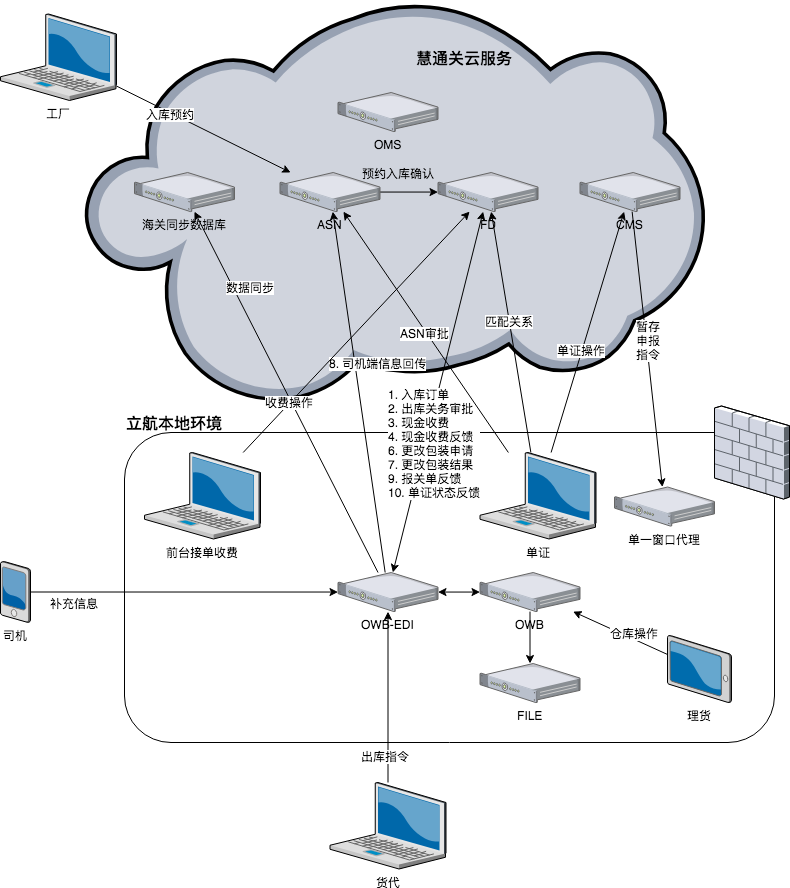

The diagram above was exported from draw.io. Its source (the exported page's mxGraphModel, read from the mxfile embedded in the PNG):
<mxGraphModel dx="891" dy="496" grid="1" gridSize="10" guides="1" tooltips="1" connect="1" arrows="1" fold="1" page="1" pageScale="1" pageWidth="827" pageHeight="1169" math="0" shadow="0">
  <root>
    <mxCell id="0" />
    <mxCell id="1" parent="0" />
    <mxCell id="y3wmAX_oc7zn2RYR2yW5-16" value="" style="rounded=1;whiteSpace=wrap;html=1;" parent="1" vertex="1">
      <mxGeometry x="140" y="530" width="650" height="310" as="geometry" />
    </mxCell>
    <mxCell id="y3wmAX_oc7zn2RYR2yW5-2" value="" style="verticalLabelPosition=bottom;aspect=fixed;html=1;verticalAlign=top;strokeColor=none;align=center;outlineConnect=0;shape=mxgraph.citrix.cloud;" parent="1" vertex="1">
      <mxGeometry x="100" y="98.5" width="620" height="405" as="geometry" />
    </mxCell>
    <mxCell id="y3wmAX_oc7zn2RYR2yW5-45" style="edgeStyle=none;rounded=0;html=1;startArrow=none;startFill=0;jettySize=auto;orthogonalLoop=1;" parent="1" source="y3wmAX_oc7zn2RYR2yW5-3" target="y3wmAX_oc7zn2RYR2yW5-44" edge="1">
      <mxGeometry relative="1" as="geometry" />
    </mxCell>
    <mxCell id="y3wmAX_oc7zn2RYR2yW5-50" value="暂存&lt;br&gt;申报&lt;br&gt;指令&lt;br&gt;" style="text;html=1;resizable=0;points=[];align=center;verticalAlign=middle;labelBackgroundColor=#ffffff;" parent="y3wmAX_oc7zn2RYR2yW5-45" vertex="1" connectable="0">
      <mxGeometry x="-0.0676" y="2" relative="1" as="geometry">
        <mxPoint as="offset" />
      </mxGeometry>
    </mxCell>
    <mxCell id="y3wmAX_oc7zn2RYR2yW5-3" value="CMS" style="verticalLabelPosition=bottom;aspect=fixed;html=1;verticalAlign=top;strokeColor=none;align=center;outlineConnect=0;shape=mxgraph.citrix.1u_2u_server;" parent="1" vertex="1">
      <mxGeometry x="595.5" y="270" width="100" height="39.1" as="geometry" />
    </mxCell>
    <mxCell id="y3wmAX_oc7zn2RYR2yW5-30" style="edgeStyle=none;rounded=0;html=1;startArrow=none;startFill=0;jettySize=auto;orthogonalLoop=1;" parent="1" source="y3wmAX_oc7zn2RYR2yW5-4" target="y3wmAX_oc7zn2RYR2yW5-5" edge="1">
      <mxGeometry relative="1" as="geometry" />
    </mxCell>
    <mxCell id="y3wmAX_oc7zn2RYR2yW5-47" value="预约入库确认" style="text;html=1;resizable=0;points=[];align=center;verticalAlign=middle;labelBackgroundColor=none;" parent="y3wmAX_oc7zn2RYR2yW5-30" vertex="1" connectable="0">
      <mxGeometry x="0.4453" y="3" relative="1" as="geometry">
        <mxPoint x="-24" y="-16.5" as="offset" />
      </mxGeometry>
    </mxCell>
    <mxCell id="y3wmAX_oc7zn2RYR2yW5-4" value="ASN" style="verticalLabelPosition=bottom;aspect=fixed;html=1;verticalAlign=top;strokeColor=none;align=center;outlineConnect=0;shape=mxgraph.citrix.1u_2u_server;" parent="1" vertex="1">
      <mxGeometry x="295.5" y="270" width="100" height="39.1" as="geometry" />
    </mxCell>
    <mxCell id="y3wmAX_oc7zn2RYR2yW5-22" style="edgeStyle=none;rounded=0;html=1;jettySize=auto;orthogonalLoop=1;startArrow=classic;startFill=1;" parent="1" source="y3wmAX_oc7zn2RYR2yW5-5" target="y3wmAX_oc7zn2RYR2yW5-7" edge="1">
      <mxGeometry relative="1" as="geometry" />
    </mxCell>
    <mxCell id="y3wmAX_oc7zn2RYR2yW5-33" value="&lt;div style=&quot;text-align: left&quot;&gt;1. 入库订单&lt;/div&gt;&lt;div style=&quot;text-align: left&quot;&gt;2. 出库关务审批&lt;/div&gt;&lt;div style=&quot;text-align: left&quot;&gt;3. 现金收费&lt;/div&gt;&lt;div style=&quot;text-align: left&quot;&gt;4. 现金收费反馈&lt;/div&gt;&lt;div style=&quot;text-align: left&quot;&gt;6. 更改包装申请&lt;/div&gt;&lt;div style=&quot;text-align: left&quot;&gt;7. 更改包装结果&lt;/div&gt;&lt;div style=&quot;text-align: left&quot;&gt;9. 报关单反馈&lt;br&gt;&lt;/div&gt;&lt;div style=&quot;text-align: left&quot;&gt;10. 单证状态反馈&lt;/div&gt;" style="text;html=1;resizable=0;points=[];align=center;verticalAlign=middle;labelBackgroundColor=#ffffff;" parent="y3wmAX_oc7zn2RYR2yW5-22" vertex="1" connectable="0">
      <mxGeometry x="-0.1786" y="1" relative="1" as="geometry">
        <mxPoint x="-13" y="82.5" as="offset" />
      </mxGeometry>
    </mxCell>
    <mxCell id="y3wmAX_oc7zn2RYR2yW5-5" value="FD" style="verticalLabelPosition=bottom;aspect=fixed;html=1;verticalAlign=top;strokeColor=none;align=center;outlineConnect=0;shape=mxgraph.citrix.1u_2u_server;" parent="1" vertex="1">
      <mxGeometry x="453.5" y="270" width="100" height="39.1" as="geometry" />
    </mxCell>
    <mxCell id="y3wmAX_oc7zn2RYR2yW5-6" value="" style="verticalLabelPosition=bottom;aspect=fixed;html=1;verticalAlign=top;strokeColor=none;align=center;outlineConnect=0;shape=mxgraph.citrix.firewall;" parent="1" vertex="1">
      <mxGeometry x="730" y="503.5" width="75" height="93" as="geometry" />
    </mxCell>
    <mxCell id="y3wmAX_oc7zn2RYR2yW5-53" style="edgeStyle=none;rounded=0;html=1;startArrow=classic;startFill=1;jettySize=auto;orthogonalLoop=1;" parent="1" source="y3wmAX_oc7zn2RYR2yW5-7" target="y3wmAX_oc7zn2RYR2yW5-51" edge="1">
      <mxGeometry relative="1" as="geometry" />
    </mxCell>
    <mxCell id="y3wmAX_oc7zn2RYR2yW5-56" style="edgeStyle=none;rounded=0;html=1;startArrow=none;startFill=0;jettySize=auto;orthogonalLoop=1;" parent="1" source="y3wmAX_oc7zn2RYR2yW5-7" target="y3wmAX_oc7zn2RYR2yW5-55" edge="1">
      <mxGeometry relative="1" as="geometry" />
    </mxCell>
    <mxCell id="y3wmAX_oc7zn2RYR2yW5-57" value="数据同步" style="text;html=1;resizable=0;points=[];align=center;verticalAlign=middle;labelBackgroundColor=#ffffff;" parent="y3wmAX_oc7zn2RYR2yW5-56" vertex="1" connectable="0">
      <mxGeometry x="0.5106" y="-2" relative="1" as="geometry">
        <mxPoint x="8.5" y="-12" as="offset" />
      </mxGeometry>
    </mxCell>
    <mxCell id="BJNYF34YsL9WDxuqUb07-1" style="rounded=0;html=1;jettySize=auto;orthogonalLoop=1;" parent="1" source="y3wmAX_oc7zn2RYR2yW5-7" target="y3wmAX_oc7zn2RYR2yW5-4" edge="1">
      <mxGeometry relative="1" as="geometry" />
    </mxCell>
    <mxCell id="BJNYF34YsL9WDxuqUb07-2" value="&lt;div&gt;8. 司机端信息回传&lt;/div&gt;" style="text;html=1;resizable=0;points=[];align=center;verticalAlign=middle;labelBackgroundColor=#ffffff;" parent="BJNYF34YsL9WDxuqUb07-1" vertex="1" connectable="0">
      <mxGeometry x="0.0973" relative="1" as="geometry">
        <mxPoint x="21" y="-12" as="offset" />
      </mxGeometry>
    </mxCell>
    <mxCell id="y3wmAX_oc7zn2RYR2yW5-7" value="OWB-EDI" style="verticalLabelPosition=bottom;aspect=fixed;html=1;verticalAlign=top;strokeColor=none;align=center;outlineConnect=0;shape=mxgraph.citrix.1u_2u_server;" parent="1" vertex="1">
      <mxGeometry x="353.5" y="670" width="100" height="39.1" as="geometry" />
    </mxCell>
    <mxCell id="y3wmAX_oc7zn2RYR2yW5-13" value="OMS" style="verticalLabelPosition=bottom;aspect=fixed;html=1;verticalAlign=top;strokeColor=none;align=center;outlineConnect=0;shape=mxgraph.citrix.1u_2u_server;" parent="1" vertex="1">
      <mxGeometry x="353.5" y="190" width="100" height="39.1" as="geometry" />
    </mxCell>
    <mxCell id="y3wmAX_oc7zn2RYR2yW5-15" style="edgeStyle=none;rounded=0;html=1;jettySize=auto;orthogonalLoop=1;" parent="1" source="y3wmAX_oc7zn2RYR2yW5-14" target="y3wmAX_oc7zn2RYR2yW5-4" edge="1">
      <mxGeometry relative="1" as="geometry" />
    </mxCell>
    <mxCell id="y3wmAX_oc7zn2RYR2yW5-32" value="入库预约" style="text;html=1;resizable=0;points=[];align=center;verticalAlign=middle;labelBackgroundColor=#ffffff;" parent="y3wmAX_oc7zn2RYR2yW5-15" vertex="1" connectable="0">
      <mxGeometry x="-0.3844" y="-1" relative="1" as="geometry">
        <mxPoint as="offset" />
      </mxGeometry>
    </mxCell>
    <mxCell id="y3wmAX_oc7zn2RYR2yW5-14" value="工厂" style="verticalLabelPosition=bottom;aspect=fixed;html=1;verticalAlign=top;strokeColor=none;align=center;outlineConnect=0;shape=mxgraph.citrix.laptop_2;" parent="1" vertex="1">
      <mxGeometry x="16" y="111.5" width="116" height="86.5" as="geometry" />
    </mxCell>
    <mxCell id="y3wmAX_oc7zn2RYR2yW5-19" style="edgeStyle=none;rounded=0;html=1;jettySize=auto;orthogonalLoop=1;" parent="1" source="y3wmAX_oc7zn2RYR2yW5-17" target="y3wmAX_oc7zn2RYR2yW5-5" edge="1">
      <mxGeometry relative="1" as="geometry" />
    </mxCell>
    <mxCell id="y3wmAX_oc7zn2RYR2yW5-38" value="收费操作" style="text;html=1;resizable=0;points=[];align=center;verticalAlign=middle;labelBackgroundColor=#ffffff;" parent="y3wmAX_oc7zn2RYR2yW5-19" vertex="1" connectable="0">
      <mxGeometry x="-0.2915" y="-1" relative="1" as="geometry">
        <mxPoint x="-35" y="34.5" as="offset" />
      </mxGeometry>
    </mxCell>
    <mxCell id="y3wmAX_oc7zn2RYR2yW5-17" value="前台接单收费" style="verticalLabelPosition=bottom;aspect=fixed;html=1;verticalAlign=top;strokeColor=none;align=center;outlineConnect=0;shape=mxgraph.citrix.laptop_2;" parent="1" vertex="1">
      <mxGeometry x="160" y="550" width="116" height="86.5" as="geometry" />
    </mxCell>
    <mxCell id="y3wmAX_oc7zn2RYR2yW5-24" style="edgeStyle=none;rounded=0;html=1;startArrow=none;startFill=0;jettySize=auto;orthogonalLoop=1;" parent="1" source="y3wmAX_oc7zn2RYR2yW5-23" target="y3wmAX_oc7zn2RYR2yW5-51" edge="1">
      <mxGeometry relative="1" as="geometry" />
    </mxCell>
    <mxCell id="y3wmAX_oc7zn2RYR2yW5-54" value="仓库操作" style="text;html=1;resizable=0;points=[];align=center;verticalAlign=middle;labelBackgroundColor=#ffffff;" parent="y3wmAX_oc7zn2RYR2yW5-24" vertex="1" connectable="0">
      <mxGeometry x="-0.6109" y="2" relative="1" as="geometry">
        <mxPoint x="-14" y="-15.5" as="offset" />
      </mxGeometry>
    </mxCell>
    <mxCell id="y3wmAX_oc7zn2RYR2yW5-23" value="理货" style="verticalLabelPosition=bottom;aspect=fixed;html=1;verticalAlign=top;strokeColor=none;align=center;outlineConnect=0;shape=mxgraph.citrix.tablet_2;" parent="1" vertex="1">
      <mxGeometry x="683" y="733" width="64" height="67" as="geometry" />
    </mxCell>
    <mxCell id="y3wmAX_oc7zn2RYR2yW5-26" style="edgeStyle=none;rounded=0;html=1;startArrow=none;startFill=0;jettySize=auto;orthogonalLoop=1;" parent="1" source="y3wmAX_oc7zn2RYR2yW5-25" target="y3wmAX_oc7zn2RYR2yW5-7" edge="1">
      <mxGeometry relative="1" as="geometry" />
    </mxCell>
    <mxCell id="y3wmAX_oc7zn2RYR2yW5-37" value="出库指令" style="text;html=1;resizable=0;points=[];align=center;verticalAlign=middle;labelBackgroundColor=#ffffff;" parent="y3wmAX_oc7zn2RYR2yW5-26" vertex="1" connectable="0">
      <mxGeometry x="-0.6897" y="3" relative="1" as="geometry">
        <mxPoint as="offset" />
      </mxGeometry>
    </mxCell>
    <mxCell id="y3wmAX_oc7zn2RYR2yW5-25" value="货代" style="verticalLabelPosition=bottom;aspect=fixed;html=1;verticalAlign=top;strokeColor=none;align=center;outlineConnect=0;shape=mxgraph.citrix.laptop_2;" parent="1" vertex="1">
      <mxGeometry x="345.5" y="880" width="116" height="86.5" as="geometry" />
    </mxCell>
    <mxCell id="y3wmAX_oc7zn2RYR2yW5-31" style="edgeStyle=none;rounded=0;html=1;startArrow=none;startFill=0;jettySize=auto;orthogonalLoop=1;" parent="1" source="y3wmAX_oc7zn2RYR2yW5-27" target="y3wmAX_oc7zn2RYR2yW5-7" edge="1">
      <mxGeometry relative="1" as="geometry">
        <mxPoint x="180" y="440" as="targetPoint" />
      </mxGeometry>
    </mxCell>
    <mxCell id="y3wmAX_oc7zn2RYR2yW5-34" value="补充信息" style="text;html=1;resizable=0;points=[];align=center;verticalAlign=middle;labelBackgroundColor=#ffffff;" parent="y3wmAX_oc7zn2RYR2yW5-31" vertex="1" connectable="0">
      <mxGeometry x="-0.2419" y="-1" relative="1" as="geometry">
        <mxPoint x="-73" y="9.5" as="offset" />
      </mxGeometry>
    </mxCell>
    <mxCell id="y3wmAX_oc7zn2RYR2yW5-27" value="司机" style="verticalLabelPosition=bottom;aspect=fixed;html=1;verticalAlign=top;strokeColor=none;align=center;outlineConnect=0;shape=mxgraph.citrix.pda;" parent="1" vertex="1">
      <mxGeometry x="16" y="659" width="30" height="61" as="geometry" />
    </mxCell>
    <mxCell id="y3wmAX_oc7zn2RYR2yW5-35" value="立航本地环境" style="text;html=1;resizable=0;points=[];autosize=1;align=left;verticalAlign=top;spacingTop=-4;fontStyle=1;fontSize=16;" parent="1" vertex="1">
      <mxGeometry x="140" y="510" width="90" height="20" as="geometry" />
    </mxCell>
    <mxCell id="y3wmAX_oc7zn2RYR2yW5-36" value="慧通关云服务" style="text;html=1;resizable=0;points=[];autosize=1;align=left;verticalAlign=top;spacingTop=-4;fontStyle=1;fontSize=16;" parent="1" vertex="1">
      <mxGeometry x="430" y="145" width="90" height="20" as="geometry" />
    </mxCell>
    <mxCell id="y3wmAX_oc7zn2RYR2yW5-40" style="edgeStyle=none;rounded=0;html=1;startArrow=none;startFill=0;jettySize=auto;orthogonalLoop=1;" parent="1" source="y3wmAX_oc7zn2RYR2yW5-39" target="y3wmAX_oc7zn2RYR2yW5-3" edge="1">
      <mxGeometry relative="1" as="geometry" />
    </mxCell>
    <mxCell id="y3wmAX_oc7zn2RYR2yW5-41" value="单证操作" style="text;html=1;resizable=0;points=[];align=center;verticalAlign=middle;labelBackgroundColor=#ffffff;" parent="y3wmAX_oc7zn2RYR2yW5-40" vertex="1" connectable="0">
      <mxGeometry x="-0.175" y="1" relative="1" as="geometry">
        <mxPoint x="1" y="-3" as="offset" />
      </mxGeometry>
    </mxCell>
    <mxCell id="y3wmAX_oc7zn2RYR2yW5-42" style="edgeStyle=none;rounded=0;html=1;startArrow=none;startFill=0;jettySize=auto;orthogonalLoop=1;" parent="1" source="y3wmAX_oc7zn2RYR2yW5-39" target="y3wmAX_oc7zn2RYR2yW5-5" edge="1">
      <mxGeometry relative="1" as="geometry" />
    </mxCell>
    <mxCell id="y3wmAX_oc7zn2RYR2yW5-43" value="匹配关系" style="text;html=1;resizable=0;points=[];align=center;verticalAlign=middle;labelBackgroundColor=#ffffff;" parent="y3wmAX_oc7zn2RYR2yW5-42" vertex="1" connectable="0">
      <mxGeometry x="-0.2561" y="1" relative="1" as="geometry">
        <mxPoint x="-6.5" y="-41.5" as="offset" />
      </mxGeometry>
    </mxCell>
    <mxCell id="y3wmAX_oc7zn2RYR2yW5-48" style="edgeStyle=none;rounded=0;html=1;startArrow=none;startFill=0;jettySize=auto;orthogonalLoop=1;" parent="1" source="y3wmAX_oc7zn2RYR2yW5-39" target="y3wmAX_oc7zn2RYR2yW5-4" edge="1">
      <mxGeometry relative="1" as="geometry" />
    </mxCell>
    <mxCell id="y3wmAX_oc7zn2RYR2yW5-49" value="ASN审批" style="text;html=1;resizable=0;points=[];align=center;verticalAlign=middle;labelBackgroundColor=#ffffff;" parent="y3wmAX_oc7zn2RYR2yW5-48" vertex="1" connectable="0">
      <mxGeometry x="-0.2078" y="-3" relative="1" as="geometry">
        <mxPoint x="-21" y="-22.5" as="offset" />
      </mxGeometry>
    </mxCell>
    <mxCell id="y3wmAX_oc7zn2RYR2yW5-39" value="单证" style="verticalLabelPosition=bottom;aspect=fixed;html=1;verticalAlign=top;strokeColor=none;align=center;outlineConnect=0;shape=mxgraph.citrix.laptop_2;" parent="1" vertex="1">
      <mxGeometry x="495.5" y="550" width="116" height="86.5" as="geometry" />
    </mxCell>
    <mxCell id="y3wmAX_oc7zn2RYR2yW5-44" value="单一窗口代理" style="verticalLabelPosition=bottom;aspect=fixed;html=1;verticalAlign=top;strokeColor=none;align=center;outlineConnect=0;shape=mxgraph.citrix.1u_2u_server;" parent="1" vertex="1">
      <mxGeometry x="630" y="584.5" width="100" height="39.1" as="geometry" />
    </mxCell>
    <mxCell id="jSckyobTmRci24vuTCY5-2" style="edgeStyle=orthogonalEdgeStyle;rounded=0;html=1;jettySize=auto;orthogonalLoop=1;" edge="1" parent="1" source="y3wmAX_oc7zn2RYR2yW5-51" target="jSckyobTmRci24vuTCY5-1">
      <mxGeometry relative="1" as="geometry" />
    </mxCell>
    <mxCell id="y3wmAX_oc7zn2RYR2yW5-51" value="OWB" style="verticalLabelPosition=bottom;aspect=fixed;html=1;verticalAlign=top;strokeColor=none;align=center;outlineConnect=0;shape=mxgraph.citrix.1u_2u_server;labelBackgroundColor=none;" parent="1" vertex="1">
      <mxGeometry x="495.5" y="670" width="100" height="39.1" as="geometry" />
    </mxCell>
    <mxCell id="y3wmAX_oc7zn2RYR2yW5-55" value="海关同步数据库" style="verticalLabelPosition=bottom;aspect=fixed;html=1;verticalAlign=top;strokeColor=none;align=center;outlineConnect=0;shape=mxgraph.citrix.1u_2u_server;labelBackgroundColor=none;" parent="1" vertex="1">
      <mxGeometry x="150" y="270" width="100" height="39.1" as="geometry" />
    </mxCell>
    <mxCell id="jSckyobTmRci24vuTCY5-1" value="FILE&lt;br&gt;" style="verticalLabelPosition=bottom;aspect=fixed;html=1;verticalAlign=top;strokeColor=none;align=center;outlineConnect=0;shape=mxgraph.citrix.1u_2u_server;labelBackgroundColor=none;" vertex="1" parent="1">
      <mxGeometry x="495.5" y="761" width="100" height="39.1" as="geometry" />
    </mxCell>
  </root>
</mxGraphModel>